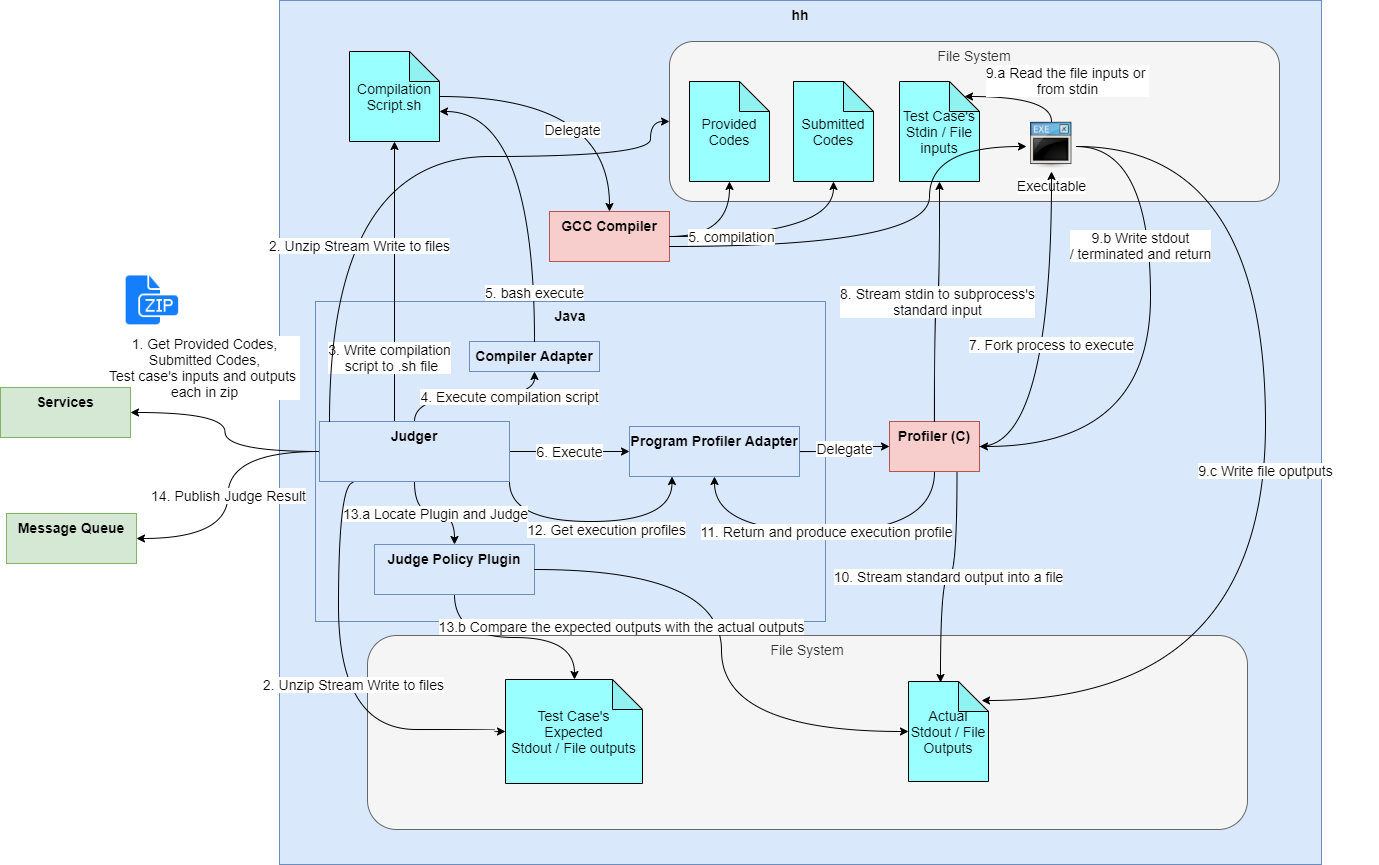

The diagram above was exported from draw.io. Its source (the exported page's mxGraphModel, read from the mxfile embedded in the PNG):
<mxGraphModel dx="2075" dy="1801" grid="0" gridSize="10" guides="1" tooltips="1" connect="1" arrows="1" fold="1" page="1" pageScale="1" pageWidth="827" pageHeight="1169" math="0" shadow="0">
  <root>
    <mxCell id="0" />
    <mxCell id="1" parent="0" />
    <mxCell id="RNvqQNbPzMfb1HseCi_U-6" value="hh" style="rounded=0;whiteSpace=wrap;html=1;fillColor=#dae8fc;strokeColor=#6c8ebf;fontStyle=1;verticalAlign=top;" parent="1" vertex="1">
      <mxGeometry x="80" y="-181" width="1042" height="864" as="geometry" />
    </mxCell>
    <mxCell id="RNvqQNbPzMfb1HseCi_U-5" value="Java" style="rounded=0;whiteSpace=wrap;html=1;fillColor=#dae8fc;strokeColor=#6c8ebf;fontStyle=1;verticalAlign=top;" parent="1" vertex="1">
      <mxGeometry x="116" y="120" width="510" height="320" as="geometry" />
    </mxCell>
    <mxCell id="RNvqQNbPzMfb1HseCi_U-15" value="1. Get Provided Codes,&lt;br&gt;Submitted Codes,&lt;br&gt;Test case's inputs and outputs &lt;br&gt;each in zip" style="edgeStyle=orthogonalEdgeStyle;rounded=0;orthogonalLoop=1;jettySize=auto;html=1;entryX=1;entryY=0.5;entryDx=0;entryDy=0;curved=1;" parent="1" source="RNvqQNbPzMfb1HseCi_U-7" target="RNvqQNbPzMfb1HseCi_U-11" edge="1">
      <mxGeometry x="0.3509" y="-45" relative="1" as="geometry">
        <mxPoint x="10" y="235" as="targetPoint" />
        <mxPoint as="offset" />
      </mxGeometry>
    </mxCell>
    <mxCell id="RNvqQNbPzMfb1HseCi_U-16" value="14. Publish Judge Result" style="edgeStyle=orthogonalEdgeStyle;curved=1;rounded=0;orthogonalLoop=1;jettySize=auto;html=1;entryX=1;entryY=0.5;entryDx=0;entryDy=0;" parent="1" source="RNvqQNbPzMfb1HseCi_U-7" target="RNvqQNbPzMfb1HseCi_U-12" edge="1">
      <mxGeometry relative="1" as="geometry" />
    </mxCell>
    <mxCell id="RNvqQNbPzMfb1HseCi_U-18" value="6. Execute" style="edgeStyle=orthogonalEdgeStyle;curved=1;rounded=0;orthogonalLoop=1;jettySize=auto;html=1;entryX=0;entryY=0.5;entryDx=0;entryDy=0;" parent="1" source="RNvqQNbPzMfb1HseCi_U-7" target="RNvqQNbPzMfb1HseCi_U-9" edge="1">
      <mxGeometry relative="1" as="geometry" />
    </mxCell>
    <mxCell id="RNvqQNbPzMfb1HseCi_U-20" value="4. Execute compilation script" style="edgeStyle=orthogonalEdgeStyle;curved=1;rounded=0;orthogonalLoop=1;jettySize=auto;html=1;entryX=0.5;entryY=1;entryDx=0;entryDy=0;" parent="1" source="RNvqQNbPzMfb1HseCi_U-7" target="RNvqQNbPzMfb1HseCi_U-19" edge="1">
      <mxGeometry x="0.4118" relative="1" as="geometry">
        <mxPoint as="offset" />
      </mxGeometry>
    </mxCell>
    <mxCell id="RNvqQNbPzMfb1HseCi_U-37" value="3. Write compilation&lt;br&gt;&amp;nbsp;script to .sh file" style="edgeStyle=orthogonalEdgeStyle;curved=1;rounded=0;orthogonalLoop=1;jettySize=auto;html=1;" parent="1" source="RNvqQNbPzMfb1HseCi_U-7" target="RNvqQNbPzMfb1HseCi_U-36" edge="1">
      <mxGeometry x="-0.5429" y="5" relative="1" as="geometry">
        <mxPoint as="offset" />
        <Array as="points">
          <mxPoint x="195" y="170" />
          <mxPoint x="195" y="170" />
        </Array>
      </mxGeometry>
    </mxCell>
    <mxCell id="RNvqQNbPzMfb1HseCi_U-51" value="12. Get execution profiles" style="edgeStyle=orthogonalEdgeStyle;curved=1;rounded=0;orthogonalLoop=1;jettySize=auto;html=1;entryX=0.25;entryY=1;entryDx=0;entryDy=0;exitX=1;exitY=1;exitDx=0;exitDy=0;" parent="1" source="RNvqQNbPzMfb1HseCi_U-7" target="RNvqQNbPzMfb1HseCi_U-9" edge="1">
      <mxGeometry x="0.1071" y="-8" relative="1" as="geometry">
        <Array as="points">
          <mxPoint x="310" y="340" />
          <mxPoint x="473" y="340" />
        </Array>
        <mxPoint as="offset" />
      </mxGeometry>
    </mxCell>
    <mxCell id="RNvqQNbPzMfb1HseCi_U-7" value="Judger" style="rounded=0;whiteSpace=wrap;html=1;fillColor=#dae8fc;strokeColor=#6c8ebf;fontStyle=1;verticalAlign=top;" parent="1" vertex="1">
      <mxGeometry x="120" y="240" width="190" height="60" as="geometry" />
    </mxCell>
    <mxCell id="RNvqQNbPzMfb1HseCi_U-8" value="Judge Policy Plugin" style="rounded=0;whiteSpace=wrap;html=1;fillColor=#dae8fc;strokeColor=#6c8ebf;fontStyle=1;verticalAlign=top;" parent="1" vertex="1">
      <mxGeometry x="175" y="363" width="160" height="50" as="geometry" />
    </mxCell>
    <mxCell id="RNvqQNbPzMfb1HseCi_U-43" value="Delegate" style="edgeStyle=orthogonalEdgeStyle;curved=1;rounded=0;orthogonalLoop=1;jettySize=auto;html=1;" parent="1" source="RNvqQNbPzMfb1HseCi_U-9" target="RNvqQNbPzMfb1HseCi_U-10" edge="1">
      <mxGeometry relative="1" as="geometry" />
    </mxCell>
    <mxCell id="RNvqQNbPzMfb1HseCi_U-9" value="Program Profiler Adapter" style="rounded=0;whiteSpace=wrap;html=1;fillColor=#dae8fc;strokeColor=#6c8ebf;fontStyle=1;verticalAlign=top;" parent="1" vertex="1">
      <mxGeometry x="430" y="245" width="170" height="50" as="geometry" />
    </mxCell>
    <mxCell id="RNvqQNbPzMfb1HseCi_U-50" value="11. Return and produce execution profile" style="edgeStyle=orthogonalEdgeStyle;curved=1;rounded=0;orthogonalLoop=1;jettySize=auto;html=1;entryX=0.5;entryY=1;entryDx=0;entryDy=0;" parent="1" source="RNvqQNbPzMfb1HseCi_U-10" target="RNvqQNbPzMfb1HseCi_U-9" edge="1">
      <mxGeometry relative="1" as="geometry">
        <Array as="points">
          <mxPoint x="735" y="350" />
          <mxPoint x="515" y="350" />
        </Array>
      </mxGeometry>
    </mxCell>
    <mxCell id="RNvqQNbPzMfb1HseCi_U-10" value="Profiler (C)" style="rounded=0;whiteSpace=wrap;html=1;fillColor=#f8cecc;strokeColor=#b85450;fontStyle=1;verticalAlign=top;" parent="1" vertex="1">
      <mxGeometry x="690" y="240" width="90" height="50" as="geometry" />
    </mxCell>
    <mxCell id="RNvqQNbPzMfb1HseCi_U-11" value="Services" style="rounded=0;whiteSpace=wrap;html=1;fillColor=#d5e8d4;strokeColor=#82b366;fontStyle=1;verticalAlign=top;" parent="1" vertex="1">
      <mxGeometry x="-199" y="206" width="130" height="50" as="geometry" />
    </mxCell>
    <mxCell id="RNvqQNbPzMfb1HseCi_U-12" value="Message Queue" style="rounded=0;whiteSpace=wrap;html=1;fillColor=#d5e8d4;strokeColor=#82b366;fontStyle=1;verticalAlign=top;" parent="1" vertex="1">
      <mxGeometry x="-193" y="332" width="130" height="50" as="geometry" />
    </mxCell>
    <mxCell id="RNvqQNbPzMfb1HseCi_U-17" value="13.a Locate Plugin and Judge" style="edgeStyle=orthogonalEdgeStyle;curved=1;rounded=0;orthogonalLoop=1;jettySize=auto;html=1;exitX=0.5;exitY=1;exitDx=0;exitDy=0;entryX=0.5;entryY=0;entryDx=0;entryDy=0;" parent="1" source="RNvqQNbPzMfb1HseCi_U-7" target="RNvqQNbPzMfb1HseCi_U-8" edge="1">
      <mxGeometry relative="1" as="geometry">
        <mxPoint x="216" y="290" as="sourcePoint" />
        <mxPoint x="216" y="350" as="targetPoint" />
      </mxGeometry>
    </mxCell>
    <mxCell id="RNvqQNbPzMfb1HseCi_U-19" value="Compiler Adapter" style="rounded=0;whiteSpace=wrap;html=1;fillColor=#dae8fc;strokeColor=#6c8ebf;fontStyle=1;verticalAlign=top;" parent="1" vertex="1">
      <mxGeometry x="270" y="160" width="130" height="30" as="geometry" />
    </mxCell>
    <mxCell id="RNvqQNbPzMfb1HseCi_U-30" value="" style="shape=image;html=1;verticalAlign=top;verticalLabelPosition=bottom;labelBackgroundColor=#ffffff;imageAspect=0;aspect=fixed;image=https://cdn1.iconfinder.com/data/icons/hawcons/32/699233-icon-124-document-file-zip-128.png;fillColor=#99FFFF;" parent="1" vertex="1">
      <mxGeometry x="-77" y="89" width="58" height="58" as="geometry" />
    </mxCell>
    <mxCell id="RNvqQNbPzMfb1HseCi_U-38" value="5. bash execute" style="edgeStyle=orthogonalEdgeStyle;curved=1;rounded=0;orthogonalLoop=1;jettySize=auto;html=1;entryX=0;entryY=0;entryDx=90;entryDy=60;entryPerimeter=0;exitX=0.5;exitY=0;exitDx=0;exitDy=0;" parent="1" source="RNvqQNbPzMfb1HseCi_U-19" target="RNvqQNbPzMfb1HseCi_U-36" edge="1">
      <mxGeometry x="-0.6985" relative="1" as="geometry">
        <mxPoint as="offset" />
      </mxGeometry>
    </mxCell>
    <mxCell id="RNvqQNbPzMfb1HseCi_U-32" value="GCC Compiler" style="rounded=0;whiteSpace=wrap;html=1;fillColor=#f8cecc;strokeColor=#b85450;fontStyle=1;verticalAlign=top;" parent="1" vertex="1">
      <mxGeometry x="350" y="30" width="120" height="50" as="geometry" />
    </mxCell>
    <mxCell id="RNvqQNbPzMfb1HseCi_U-52" value="Delegate" style="edgeStyle=orthogonalEdgeStyle;curved=1;rounded=0;orthogonalLoop=1;jettySize=auto;html=1;" parent="1" source="RNvqQNbPzMfb1HseCi_U-36" target="RNvqQNbPzMfb1HseCi_U-32" edge="1">
      <mxGeometry x="-0.0667" y="-33" relative="1" as="geometry">
        <mxPoint as="offset" />
      </mxGeometry>
    </mxCell>
    <mxCell id="RNvqQNbPzMfb1HseCi_U-36" value="Compilation Script.sh" style="shape=note;whiteSpace=wrap;html=1;backgroundOutline=1;darkOpacity=0.05;fillColor=#99FFFF;" parent="1" vertex="1">
      <mxGeometry x="150" y="-130" width="90" height="90" as="geometry" />
    </mxCell>
    <mxCell id="RNvqQNbPzMfb1HseCi_U-28" value="" style="group" parent="1" vertex="1" connectable="0">
      <mxGeometry x="470" y="-140" width="709" height="160" as="geometry" />
    </mxCell>
    <mxCell id="RNvqQNbPzMfb1HseCi_U-26" value="File System" style="rounded=1;whiteSpace=wrap;html=1;fillColor=#f5f5f5;strokeColor=#666666;fontColor=#333333;verticalAlign=top;" parent="RNvqQNbPzMfb1HseCi_U-28" vertex="1">
      <mxGeometry width="610" height="160" as="geometry" />
    </mxCell>
    <mxCell id="RNvqQNbPzMfb1HseCi_U-21" value="Provided Codes" style="shape=note;whiteSpace=wrap;html=1;backgroundOutline=1;darkOpacity=0.05;fillColor=#99FFFF;" parent="RNvqQNbPzMfb1HseCi_U-28" vertex="1">
      <mxGeometry x="20" y="40" width="80" height="100" as="geometry" />
    </mxCell>
    <mxCell id="RNvqQNbPzMfb1HseCi_U-22" value="Submitted Codes" style="shape=note;whiteSpace=wrap;html=1;backgroundOutline=1;darkOpacity=0.05;fillColor=#99FFFF;" parent="RNvqQNbPzMfb1HseCi_U-28" vertex="1">
      <mxGeometry x="124" y="40" width="80" height="100" as="geometry" />
    </mxCell>
    <mxCell id="RNvqQNbPzMfb1HseCi_U-23" value="Test Case's Stdin / File inputs" style="shape=note;whiteSpace=wrap;html=1;backgroundOutline=1;darkOpacity=0.05;fillColor=#99FFFF;" parent="RNvqQNbPzMfb1HseCi_U-28" vertex="1">
      <mxGeometry x="230" y="40" width="80" height="100" as="geometry" />
    </mxCell>
    <mxCell id="RNvqQNbPzMfb1HseCi_U-48" value="9.a Read the file inputs or &lt;br&gt;from stdin" style="edgeStyle=orthogonalEdgeStyle;curved=1;rounded=0;orthogonalLoop=1;jettySize=auto;html=1;entryX=0;entryY=0;entryDx=65;entryDy=15;entryPerimeter=0;exitX=0.5;exitY=0;exitDx=0;exitDy=0;" parent="RNvqQNbPzMfb1HseCi_U-28" source="RNvqQNbPzMfb1HseCi_U-41" target="RNvqQNbPzMfb1HseCi_U-23" edge="1">
      <mxGeometry x="-0.5536" y="-23" relative="1" as="geometry">
        <mxPoint x="16" y="7" as="offset" />
      </mxGeometry>
    </mxCell>
    <mxCell id="RNvqQNbPzMfb1HseCi_U-41" value="Executable" style="shape=image;html=1;verticalAlign=top;verticalLabelPosition=bottom;labelBackgroundColor=#ffffff;imageAspect=0;aspect=fixed;image=https://cdn3.iconfinder.com/data/icons/UltimateGnome/128x128/mimetypes/application-x-executable.png;fillColor=#99FFFF;" parent="RNvqQNbPzMfb1HseCi_U-28" vertex="1">
      <mxGeometry x="357" y="80" width="50" height="50" as="geometry" />
    </mxCell>
    <mxCell id="UxV31ZCmAb9vlonaY-Ny-12" value="File System" style="rounded=1;whiteSpace=wrap;html=1;fillColor=#f5f5f5;strokeColor=#666666;fontColor=#333333;verticalAlign=top;" parent="1" vertex="1">
      <mxGeometry x="168" y="454" width="880" height="194" as="geometry" />
    </mxCell>
    <mxCell id="RNvqQNbPzMfb1HseCi_U-49" value="9.b Write stdout&lt;br&gt;/ terminated and return" style="edgeStyle=orthogonalEdgeStyle;curved=1;rounded=0;orthogonalLoop=1;jettySize=auto;html=1;entryX=1;entryY=0.5;entryDx=0;entryDy=0;" parent="1" source="RNvqQNbPzMfb1HseCi_U-41" target="RNvqQNbPzMfb1HseCi_U-10" edge="1">
      <mxGeometry x="-0.3644" y="-10" relative="1" as="geometry">
        <Array as="points">
          <mxPoint x="951" y="-35" />
          <mxPoint x="951" y="265" />
        </Array>
        <mxPoint as="offset" />
      </mxGeometry>
    </mxCell>
    <mxCell id="RNvqQNbPzMfb1HseCi_U-45" value="7. Fork process to execute" style="edgeStyle=orthogonalEdgeStyle;curved=1;rounded=0;orthogonalLoop=1;jettySize=auto;html=1;" parent="1" source="RNvqQNbPzMfb1HseCi_U-10" target="RNvqQNbPzMfb1HseCi_U-41" edge="1">
      <mxGeometry relative="1" as="geometry">
        <mxPoint x="725" y="110" as="targetPoint" />
      </mxGeometry>
    </mxCell>
    <mxCell id="RNvqQNbPzMfb1HseCi_U-47" value="8. Stream stdin to subprocess's&lt;br&gt;standard input" style="edgeStyle=orthogonalEdgeStyle;curved=1;rounded=0;orthogonalLoop=1;jettySize=auto;html=1;" parent="1" source="RNvqQNbPzMfb1HseCi_U-10" target="RNvqQNbPzMfb1HseCi_U-23" edge="1">
      <mxGeometry relative="1" as="geometry" />
    </mxCell>
    <mxCell id="UxV31ZCmAb9vlonaY-Ny-2" value="9.c Write file oputputs" style="edgeStyle=orthogonalEdgeStyle;rounded=0;orthogonalLoop=1;jettySize=auto;html=1;curved=1;entryX=0.913;entryY=0.19;entryDx=0;entryDy=0;entryPerimeter=0;" parent="1" source="RNvqQNbPzMfb1HseCi_U-41" target="UxV31ZCmAb9vlonaY-Ny-14" edge="1">
      <mxGeometry relative="1" as="geometry">
        <Array as="points">
          <mxPoint x="1066" y="-35" />
          <mxPoint x="1066" y="519" />
        </Array>
      </mxGeometry>
    </mxCell>
    <mxCell id="UxV31ZCmAb9vlonaY-Ny-14" value="Actual&lt;br&gt;Stdout / File Outputs&lt;span style=&quot;font-family: monospace ; font-size: 0px&quot;&gt;%3CmxGraphModel%3E%3Croot%3E%3CmxCell%20id%3D%220%22%2F%3E%3CmxCell%20id%3D%221%22%20parent%3D%220%22%2F%3E%3CmxCell%20id%3D%222%22%20value%3D%22Actual%26lt%3Bbr%26gt%3BOutputs%22%20style%3D%22shape%3Dnote%3BwhiteSpace%3Dwrap%3Bhtml%3D1%3BbackgroundOutline%3D1%3BdarkOpacity%3D0.05%3BfillColor%3D%2399FFFF%3B%22%20vertex%3D%221%22%20parent%3D%221%22%3E%3CmxGeometry%20x%3D%221167%22%20y%3D%22-85%22%20width%3D%2280%22%20height%3D%22100%22%20as%3D%22geometry%22%2F%3E%3C%2FmxCell%3E%3C%2Froot%3E%3C%2FmxGraphModel%3E /&lt;/span&gt;" style="shape=note;whiteSpace=wrap;html=1;backgroundOutline=1;darkOpacity=0.05;fillColor=#99FFFF;" parent="1" vertex="1">
      <mxGeometry x="709" y="500" width="80" height="100" as="geometry" />
    </mxCell>
    <mxCell id="UxV31ZCmAb9vlonaY-Ny-16" value="10. Stream standard output into a file" style="edgeStyle=orthogonalEdgeStyle;curved=1;rounded=0;orthogonalLoop=1;jettySize=auto;html=1;entryX=0.4;entryY=0.01;entryDx=0;entryDy=0;entryPerimeter=0;exitX=0.75;exitY=1;exitDx=0;exitDy=0;" parent="1" source="RNvqQNbPzMfb1HseCi_U-10" target="UxV31ZCmAb9vlonaY-Ny-14" edge="1">
      <mxGeometry relative="1" as="geometry" />
    </mxCell>
    <mxCell id="UxV31ZCmAb9vlonaY-Ny-22" value="Test Case's&lt;br&gt;Expected&lt;br&gt;Stdout / File outputs&lt;span style=&quot;font-family: monospace ; font-size: 0px&quot;&gt;%3CmxGraphModel%3E%3Croot%3E%3CmxCell%20id%3D%220%22%2F%3E%3CmxCell%20id%3D%221%22%20parent%3D%220%22%2F%3E%3CmxCell%20id%3D%222%22%20value%3D%22Actual%26lt%3Bbr%26gt%3BOutputs%22%20style%3D%22shape%3Dnote%3BwhiteSpace%3Dwrap%3Bhtml%3D1%3BbackgroundOutline%3D1%3BdarkOpacity%3D0.05%3BfillColor%3D%2399FFFF%3B%22%20vertex%3D%221%22%20parent%3D%221%22%3E%3CmxGeometry%20x%3D%221167%22%20y%3D%22-85%22%20width%3D%2280%22%20height%3D%22100%22%20as%3D%22geometry%22%2F%3E%3C%2FmxCell%3E%3C%2Froot%3E%3C%2FmxGraphModel%3E&lt;/span&gt;" style="shape=note;whiteSpace=wrap;html=1;backgroundOutline=1;darkOpacity=0.05;fillColor=#99FFFF;" parent="1" vertex="1">
      <mxGeometry x="306" y="498" width="137" height="104" as="geometry" />
    </mxCell>
    <mxCell id="UxV31ZCmAb9vlonaY-Ny-24" style="edgeStyle=orthogonalEdgeStyle;curved=1;rounded=0;orthogonalLoop=1;jettySize=auto;html=1;entryX=0;entryY=0.5;entryDx=0;entryDy=0;entryPerimeter=0;" parent="1" source="RNvqQNbPzMfb1HseCi_U-8" target="UxV31ZCmAb9vlonaY-Ny-14" edge="1">
      <mxGeometry relative="1" as="geometry" />
    </mxCell>
    <mxCell id="UxV31ZCmAb9vlonaY-Ny-26" value="2. Unzip Stream Write to files" style="edgeStyle=orthogonalEdgeStyle;curved=1;rounded=0;orthogonalLoop=1;jettySize=auto;html=1;entryX=0;entryY=0.5;entryDx=0;entryDy=0;entryPerimeter=0;exitX=0.179;exitY=1.017;exitDx=0;exitDy=0;exitPerimeter=0;" parent="1" source="RNvqQNbPzMfb1HseCi_U-7" target="UxV31ZCmAb9vlonaY-Ny-22" edge="1">
      <mxGeometry x="0.007" y="15" relative="1" as="geometry">
        <Array as="points">
          <mxPoint x="139" y="301" />
          <mxPoint x="139" y="548" />
          <mxPoint x="295" y="548" />
          <mxPoint x="295" y="550" />
        </Array>
        <mxPoint as="offset" />
      </mxGeometry>
    </mxCell>
    <mxCell id="UxV31ZCmAb9vlonaY-Ny-28" value="13.b Compare the expected outputs with the actual outputs" style="edgeStyle=orthogonalEdgeStyle;curved=1;rounded=0;orthogonalLoop=1;jettySize=auto;html=1;" parent="1" source="RNvqQNbPzMfb1HseCi_U-8" target="UxV31ZCmAb9vlonaY-Ny-22" edge="1">
      <mxGeometry x="0.5902" y="48" relative="1" as="geometry">
        <Array as="points">
          <mxPoint x="255" y="456" />
          <mxPoint x="375" y="456" />
        </Array>
        <mxPoint x="-1" y="-11" as="offset" />
      </mxGeometry>
    </mxCell>
    <mxCell id="RNvqQNbPzMfb1HseCi_U-34" style="edgeStyle=orthogonalEdgeStyle;curved=1;rounded=0;orthogonalLoop=1;jettySize=auto;html=1;entryX=0.5;entryY=1;entryDx=0;entryDy=0;entryPerimeter=0;" parent="1" source="RNvqQNbPzMfb1HseCi_U-32" target="RNvqQNbPzMfb1HseCi_U-21" edge="1">
      <mxGeometry relative="1" as="geometry" />
    </mxCell>
    <mxCell id="RNvqQNbPzMfb1HseCi_U-42" style="edgeStyle=orthogonalEdgeStyle;curved=1;rounded=0;orthogonalLoop=1;jettySize=auto;html=1;entryX=0;entryY=0.5;entryDx=0;entryDy=0;" parent="1" source="RNvqQNbPzMfb1HseCi_U-32" target="RNvqQNbPzMfb1HseCi_U-41" edge="1">
      <mxGeometry relative="1" as="geometry">
        <Array as="points">
          <mxPoint x="730" y="65" />
          <mxPoint x="730" y="-35" />
        </Array>
      </mxGeometry>
    </mxCell>
    <mxCell id="RNvqQNbPzMfb1HseCi_U-35" value="5. compilation" style="edgeStyle=orthogonalEdgeStyle;curved=1;rounded=0;orthogonalLoop=1;jettySize=auto;html=1;entryX=0.5;entryY=1;entryDx=0;entryDy=0;entryPerimeter=0;" parent="1" source="RNvqQNbPzMfb1HseCi_U-32" target="RNvqQNbPzMfb1HseCi_U-22" edge="1">
      <mxGeometry x="-0.4357" relative="1" as="geometry">
        <mxPoint as="offset" />
      </mxGeometry>
    </mxCell>
    <mxCell id="RNvqQNbPzMfb1HseCi_U-29" value="2. Unzip Stream Write to files" style="edgeStyle=orthogonalEdgeStyle;curved=1;rounded=0;orthogonalLoop=1;jettySize=auto;html=1;entryX=0;entryY=0.5;entryDx=0;entryDy=0;" parent="1" source="RNvqQNbPzMfb1HseCi_U-7" target="RNvqQNbPzMfb1HseCi_U-26" edge="1">
      <mxGeometry x="-0.4495" y="-30" relative="1" as="geometry">
        <Array as="points">
          <mxPoint x="130" y="-25" />
          <mxPoint x="451" y="-25" />
          <mxPoint x="451" y="-60" />
        </Array>
        <mxPoint as="offset" />
      </mxGeometry>
    </mxCell>
  </root>
</mxGraphModel>